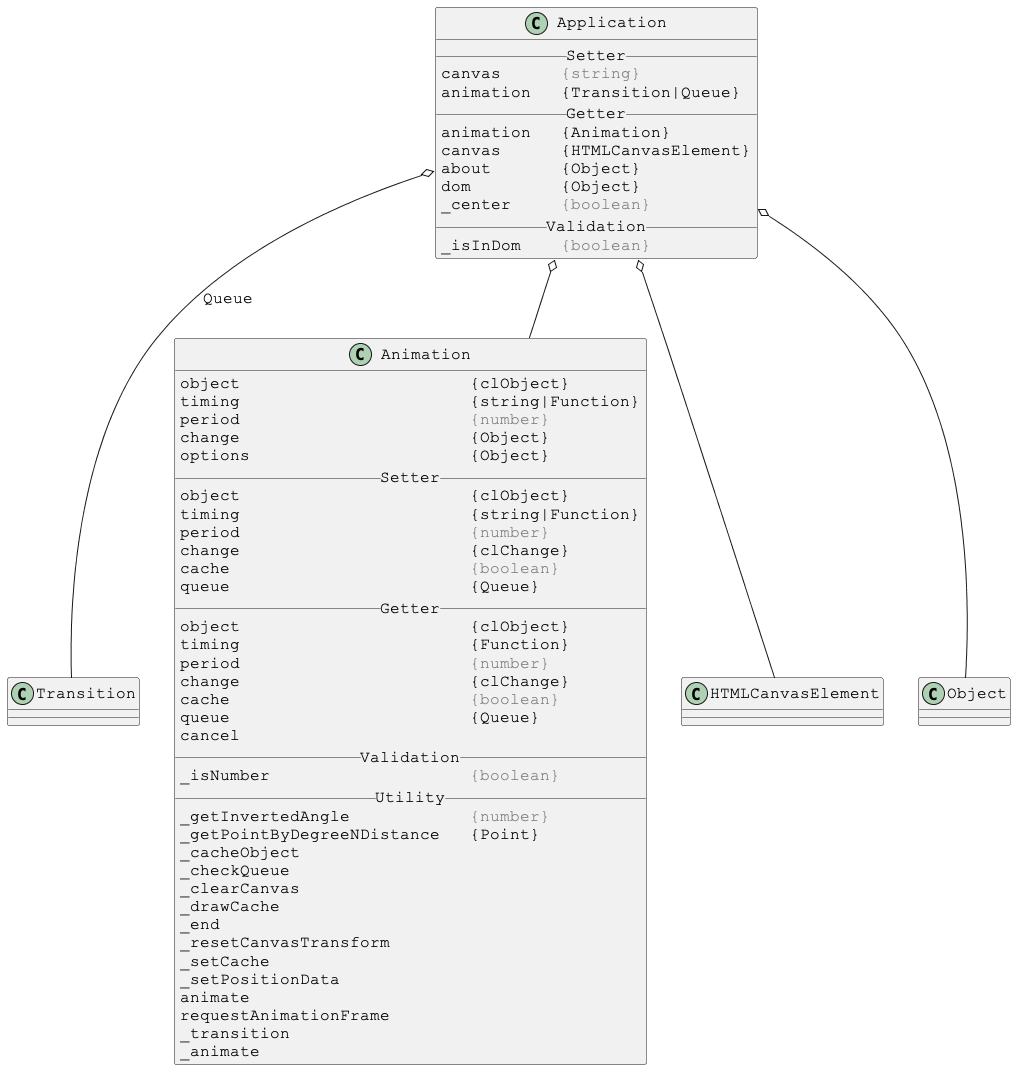

The diagram above was rendered by PlantUML. Its source (embedded in the PNG):
@startuml

skinparam DefaultFontSize 16
skinparam DefaultFontName Courier New

class Application {
__ Setter __
canvas      <color:gray>{string}</color>
animation   {Transition|Queue}
__ Getter __
animation   {Animation}
canvas      {HTMLCanvasElement}
about       {Object}
dom         {Object}
_center     <color:gray>{boolean}</color>
__ Validation __
_isInDom    <color:gray>{boolean}</color>
}

Application o-- Transition : Queue
Application o-- Animation
Application o-- HTMLCanvasElement
Application o-- Object



skinparam DefaultFontSize 16
skinparam DefaultFontName Courier New

class Animation {
object                       {clObject}
timing                       {string|Function}
period                       <color:gray>{number}</color>
change                       {Object}
options                      {Object}
__ Setter __
object                       {clObject}
timing                       {string|Function}
period                       <color:gray>{number}</color>
change                       {clChange}
cache                        <color:gray>{boolean}</color>
queue                        {Queue}
__ Getter __
object                       {clObject}
timing                       {Function}
period                       <color:gray>{number}</color>
change                       {clChange}
cache                        <color:gray>{boolean}</color>
queue                        {Queue}
cancel
__ Validation __
_isNumber                    <color:gray>{boolean}</color>
__ Utility __
_getInvertedAngle            <color:gray>{number}</color>
_getPointByDegreeNDistance   {Point}
_cacheObject
_checkQueue
_clearCanvas
_drawCache
_end
_resetCanvasTransform
_setCache
_setPositionData
animate
requestAnimationFrame
_transition
_animate
}

@enduml